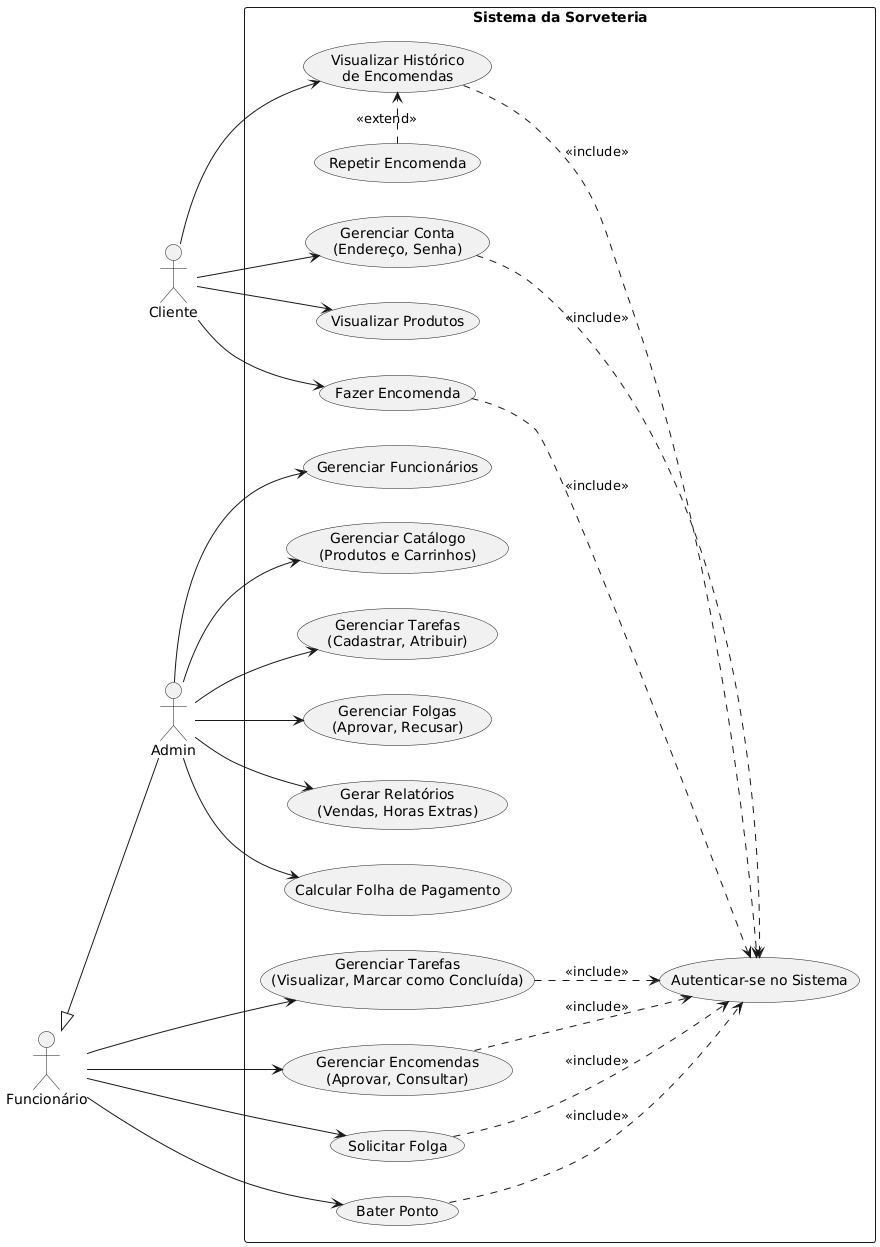

The diagram above was rendered by PlantUML. Its source (embedded in the PNG):
@startuml
' Define a direção do diagrama para melhor organização
left to right direction

' Define os atores
actor Cliente
actor Funcionário
actor Admin

' Cria o retângulo que representa os limites do sistema
rectangle "Sistema da Sorveteria" {
  ' -- Casos de Uso do Cliente --
  usecase "Autenticar-se no Sistema" as (UC_Auth)
  usecase "Gerenciar Conta\n(Endereço, Senha)" as (UC_ManageProfile)
  usecase "Visualizar Produtos" as (UC_ViewProducts)
  usecase "Fazer Encomenda" as (UC_CreateOrder)
  usecase "Visualizar Histórico\nde Encomendas" as (UC_ViewHistory)
  usecase "Repetir Encomenda" as (UC_RepeatOrder)

  ' -- Casos de Uso do Funcionário --
  usecase "Gerenciar Tarefas\n(Visualizar, Marcar como Concluída)" as (UC_ManageTasks)
  usecase "Gerenciar Encomendas\n(Aprovar, Consultar)" as (UC_ManageOrders)
  usecase "Solicitar Folga" as (UC_RequestDayoff)
  usecase "Bater Ponto" as (UC_ClockIn)

  ' -- Casos de Uso do Admin --
  usecase "Gerenciar Funcionários" as (UC_ManageEmployees)
  usecase "Gerenciar Catálogo\n(Produtos e Carrinhos)" as (UC_ManageCatalog)
  usecase "Gerenciar Tarefas\n(Cadastrar, Atribuir)" as (UC_AssignTasks)
  usecase "Gerenciar Folgas\n(Aprovar, Recusar)" as (UC_ManageDayoffs)
  usecase "Gerar Relatórios\n(Vendas, Horas Extras)" as (UC_GenerateReports)
  usecase "Calcular Folha de Pagamento" as (UC_CalculatePayroll)
}

' -- Define as Relações --

' Generalização (Herança): Admin é um tipo de Funcionário
Funcionário <|-- Admin

' Relações do Cliente
Cliente --> (UC_ViewProducts)
Cliente --> (UC_CreateOrder)
Cliente --> (UC_ViewHistory)
Cliente --> (UC_ManageProfile)

' Relações do Funcionário (o Admin herda estas)
Funcionário --> (UC_ManageTasks)
Funcionário --> (UC_ManageOrders)
Funcionário --> (UC_RequestDayoff)
Funcionário --> (UC_ClockIn)

' Relações específicas do Admin
Admin --> (UC_ManageEmployees)
Admin --> (UC_ManageCatalog)
Admin --> (UC_AssignTasks)
Admin --> (UC_ManageDayoffs)
Admin --> (UC_GenerateReports)
Admin --> (UC_CalculatePayroll)

' Relações de Inclusão (<<include>>) e Extensão (<<extend>>)
(UC_ManageProfile) ..> (UC_Auth) : <<include>>
(UC_CreateOrder) ..> (UC_Auth) : <<include>>
(UC_ViewHistory) ..> (UC_Auth) : <<include>>
(UC_ManageOrders) ..> (UC_Auth) : <<include>>
(UC_ManageTasks) ..> (UC_Auth) : <<include>>
(UC_RequestDayoff) ..> (UC_Auth) : <<include>>
(UC_ClockIn) ..> (UC_Auth) : <<include>>

(UC_RepeatOrder) .> (UC_ViewHistory) : <<extend>>
@enduml